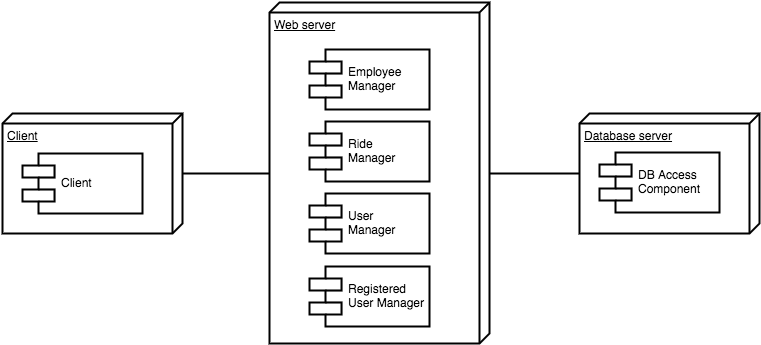

The diagram above was exported from draw.io. Its source (the exported page's mxGraphModel, read from the mxfile embedded in the PNG):
<mxGraphModel dx="790" dy="567" grid="1" gridSize="10" guides="1" tooltips="1" connect="1" arrows="1" fold="1" page="1" pageScale="1" pageWidth="2000" pageHeight="2000" math="0" shadow="0">
  <root>
    <mxCell id="0" />
    <mxCell id="1" parent="0" />
    <mxCell id="61703d542c410adc-1" value="Client" style="verticalAlign=top;align=left;spacingTop=8;spacingLeft=2;spacingRight=12;shape=cube;size=10;direction=south;fontStyle=4;html=1;strokeColor=#000000;strokeWidth=2;fillColor=#FFFFFF;fontSize=12;fontColor=#000000;" vertex="1" parent="1">
      <mxGeometry x="453" y="1058" width="180" height="120" as="geometry" />
    </mxCell>
    <mxCell id="61703d542c410adc-2" value="Client" style="shape=component;align=left;spacingLeft=36;strokeColor=#000000;strokeWidth=2;fillColor=#FFFFFF;fontSize=12;fontColor=#000000;" vertex="1" parent="1">
      <mxGeometry x="473" y="1098" width="120" height="60" as="geometry" />
    </mxCell>
    <mxCell id="61703d542c410adc-3" value="Web server" style="verticalAlign=top;align=left;spacingTop=8;spacingLeft=2;spacingRight=12;shape=cube;size=10;direction=south;fontStyle=4;html=1;strokeColor=#000000;strokeWidth=2;fillColor=#FFFFFF;fontSize=12;fontColor=#000000;" vertex="1" parent="1">
      <mxGeometry x="720" y="947" width="220" height="341" as="geometry" />
    </mxCell>
    <mxCell id="61703d542c410adc-4" value="Ride &#10;Manager" style="shape=component;align=left;spacingLeft=36;strokeColor=#000000;strokeWidth=2;fillColor=#FFFFFF;fontSize=12;fontColor=#000000;" vertex="1" parent="1">
      <mxGeometry x="760" y="1066" width="120" height="60" as="geometry" />
    </mxCell>
    <mxCell id="61703d542c410adc-5" value="Registered&#10;User Manager" style="shape=component;align=left;spacingLeft=36;strokeColor=#000000;strokeWidth=2;fillColor=#FFFFFF;fontSize=12;fontColor=#000000;" vertex="1" parent="1">
      <mxGeometry x="760" y="1211" width="120" height="60" as="geometry" />
    </mxCell>
    <mxCell id="61703d542c410adc-6" value="Database server" style="verticalAlign=top;align=left;spacingTop=8;spacingLeft=2;spacingRight=12;shape=cube;size=10;direction=south;fontStyle=4;html=1;strokeColor=#000000;strokeWidth=2;fillColor=#FFFFFF;fontSize=12;fontColor=#000000;" vertex="1" parent="1">
      <mxGeometry x="1030" y="1058" width="180" height="120" as="geometry" />
    </mxCell>
    <mxCell id="61703d542c410adc-7" value="DB Access&#10;Component" style="shape=component;align=left;spacingLeft=36;strokeColor=#000000;strokeWidth=2;fillColor=#FFFFFF;fontSize=12;fontColor=#000000;" vertex="1" parent="1">
      <mxGeometry x="1050" y="1097" width="120" height="60" as="geometry" />
    </mxCell>
    <mxCell id="61703d542c410adc-8" value="User&#10;Manager" style="shape=component;align=left;spacingLeft=36;strokeColor=#000000;strokeWidth=2;fillColor=#FFFFFF;fontSize=12;fontColor=#000000;" vertex="1" parent="1">
      <mxGeometry x="760" y="1138" width="120" height="60" as="geometry" />
    </mxCell>
    <mxCell id="61703d542c410adc-10" style="edgeStyle=orthogonalEdgeStyle;rounded=0;comic=0;html=1;exitX=0.5;exitY=0;entryX=0.5;entryY=1;labelBackgroundColor=#FF0000;startArrow=none;startFill=0;startSize=6;endArrow=none;endFill=0;endSize=6;jettySize=auto;orthogonalLoop=1;strokeColor=#000000;strokeWidth=2;fontSize=12;fontColor=#000000;" edge="1" parent="1" source="61703d542c410adc-3" target="61703d542c410adc-6">
      <mxGeometry relative="1" as="geometry" />
    </mxCell>
    <mxCell id="61703d542c410adc-11" style="edgeStyle=orthogonalEdgeStyle;rounded=0;comic=0;html=1;exitX=0.5;exitY=1;entryX=0.5;entryY=0;labelBackgroundColor=#FF0000;startArrow=none;startFill=0;startSize=6;endArrow=none;endFill=0;endSize=6;jettySize=auto;orthogonalLoop=1;strokeColor=#000000;strokeWidth=2;fontSize=12;fontColor=#000000;" edge="1" parent="1" source="61703d542c410adc-3" target="61703d542c410adc-1">
      <mxGeometry relative="1" as="geometry" />
    </mxCell>
    <mxCell id="11b4d45e3c28fdc6-1" value="Employee &#10;Manager" style="shape=component;align=left;spacingLeft=36;strokeColor=#000000;strokeWidth=2;fillColor=#FFFFFF;fontSize=12;fontColor=#000000;" vertex="1" parent="1">
      <mxGeometry x="760" y="994" width="120" height="60" as="geometry" />
    </mxCell>
  </root>
</mxGraphModel>